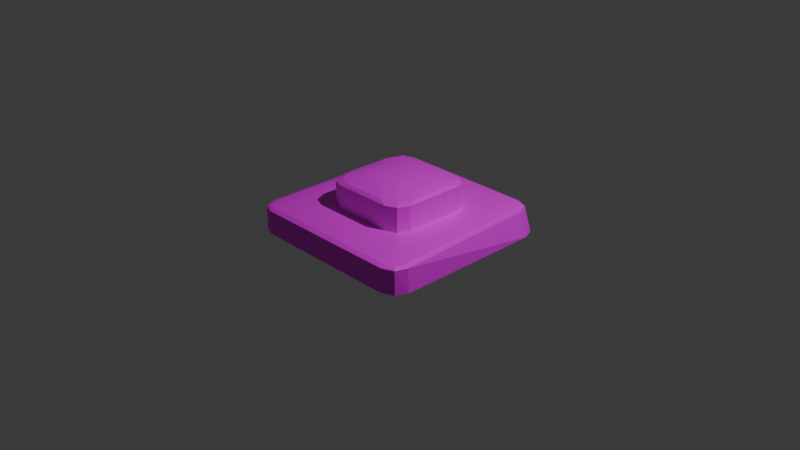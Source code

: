 # Source: player.blend  (saved by Blender 4.0.36; exported with 4.5.12 LTS)
import bpy
from mathutils import Matrix  # noqa: F401  (used for matrix-valued properties, if any)

bpy.ops.wm.read_factory_settings(use_empty=True)
scene = bpy.context.scene
scene.name = 'Scene'

# ---- collections
col_collection = bpy.data.collections.new('Collection'); scene.collection.children.link(col_collection)

# ---- images (referenced by path relative to the original .blend; pixels are not part of the script)
import os
ASSET_DIR = os.environ.get("B2B_ASSET_DIR", "")  # directory of the original .blend (textures are referenced by path, not embedded)
HERE = os.path.dirname(os.path.abspath(__file__))  # packed textures are extracted next to this script under _unpacked/

def load_image(name, relpath, width, height, colorspace="sRGB"):
    """Load a texture the original file referenced (path relative to the .blend, or extracted next to this script)."""
    p = next((c for c in (os.path.join(HERE, relpath), os.path.join(ASSET_DIR, relpath)) if relpath and os.path.exists(c)), "")
    if p:
        img = bpy.data.images.load(p, check_existing=True)
        img.name = name
    else:  # same state as the original file: an image datablock whose file is absent (Cycles renders it pink)
        img = bpy.data.images.new(name, width, height)
        img.source = "FILE"
        img.filepath = "//" + (relpath or name)
    img.colorspace_settings.name = colorspace
    return img
img_untitled = load_image('Untitled', 'player.png', 1024, 1024, 'sRGB')

# ---- materials (node trees are filled in below, after node groups)
mat_material = bpy.data.materials.new('Material')
mat_material.alpha_threshold = 0.0
mat_material.use_transparent_shadow = False
mat_material.roughness = 0.5
mat_material.line_color = (0.0, 0.0, 0.0, 1.0)

# ---- material node trees
mat_material.use_nodes = True; mat_material.node_tree.nodes.clear()
_N = mat_material.node_tree.nodes; _L = mat_material.node_tree.links
n0 = _N.new('ShaderNodeOutputMaterial'); n0.name = 'Material Output'; n0.location = (300, 300)
n1 = _N.new('ShaderNodeBsdfPrincipled'); n1.name = 'Principled BSDF'; n1.location = (10, 300)
n1.inputs[3].default_value = 1.45
n2 = _N.new('ShaderNodeTexImage'); n2.name = 'Image Texture'; n2.location = (-324, 219)
n2.image = img_untitled
_L.new(n1.outputs[0], n0.inputs[0])
_L.new(n2.outputs[0], n1.inputs[0])
n0.is_active_output = True

# ---- world
world_world = bpy.data.worlds.new('World'); scene.world = world_world
world_world.use_nodes = True; world_world.node_tree.nodes.clear()
_N = world_world.node_tree.nodes; _L = world_world.node_tree.links
n0 = _N.new('ShaderNodeOutputWorld'); n0.name = 'World Output'; n0.location = (300, 300)
n1 = _N.new('ShaderNodeBackground'); n1.name = 'Background'; n1.location = (10, 300)
n1.inputs[0].default_value = (0.05088, 0.05088, 0.05088, 1.0)
_L.new(n1.outputs[0], n0.inputs[0])
n0.is_active_output = True
world_world.color = (0.05088, 0.05088, 0.05088)
world_world.use_sun_shadow = False
world_world.sun_shadow_jitter_overblur = 0.0

# ---- cameras
cam_camera = bpy.data.cameras.new('Camera')
cam_camera.clip_end = 100.0
cam_camera.ortho_scale = 7.314

# ---- lights
light_light = bpy.data.lights.new('Light', 'POINT')
light_light.transmission_factor = 0.0
light_light.use_soft_falloff = False
light_light.energy = 1000.0
light_light.shadow_soft_size = 0.1
light_light.shadow_maximum_resolution = 0.006
light_light.use_absolute_resolution = True

# ---- meshes
me_cube = bpy.data.meshes.new('Cube')
me_cube.from_pydata([(0.8839, 1.0, 1.0), (1.0, 1.0, -1.0), (1.0, -1.0, 1.0), (1.0, -1.0, -1.0), (-1.0, 1.0, 1.0), (-1.0, 1.0, -1.0), (-1.0, -1.0, 1.0), (-1.0, -1.0, -1.0), (-0.1792, -0.1792, 3.194), (-0.5, -0.5, 2.873), (-0.1792, 0.1792, 3.194), (-0.5, 0.5, 2.873), (0.1792, -0.1792, 3.194), (0.5, -0.5, 2.873), (0.1792, 0.1792, 3.194), (0.5, 0.5, 2.873), (-0.1802, -0.1802, -3.194), (-0.5, -0.5, -2.874), (-0.5, 0.5, -2.874), (-0.1802, 0.1802, -3.194), (0.5, -0.5, -2.874), (0.1802, -0.1802, -3.194), (0.5, 0.5, -2.874), (0.1802, 0.1802, -3.194)], [], [(0, 4, 6, 2), (3, 2, 6, 7), (7, 6, 4, 5), (5, 1, 3, 7), (1, 0, 2, 3), (5, 4, 0, 1), (14, 10, 8, 12), (18, 11, 15, 22), (20, 13, 9, 17), (22, 15, 13, 20), (8, 10, 11, 9), (10, 14, 15, 11), (14, 12, 13, 15), (12, 8, 9, 13), (17, 9, 11, 18), (19, 16, 17, 18), (23, 19, 18, 22), (21, 23, 22, 20), (16, 21, 20, 17), (19, 23, 21, 16)])
_uv = me_cube.uv_layers.new(name='UVMap')
_uv.uv.foreach_set('vector', [0.4999, 0.4856, 0.4999, 0.2501, 0.7499, 0.2501, 0.7499, 0.5001, 0.4999, 0.7501, 0.4999, 0.5001, 0.7499, 0.5001, 0.7499, 0.7501, 0.7499, 0.5001, 0.7499, 0.2501, 0.9998, 0.2501, 0.9998, 0.5001, 0.9998, 0.7501, 0.7499, 0.7501, 0.7499, 0.5001, 0.9998, 0.5001, 0.4999, 0.0002106, 0.75, -1.191e-08, 0.7499, 0.2501, 0.5, 0.2501, 1.0, 0.25, 0.75, 0.25, 0.75, 0.01452, 1.0, 9.844e-10, 0.5848, 0.8349, 0.54, 0.8349, 0.54, 0.7901, 0.5848, 0.7901, 0.125, 0.7583, 0.125, 0.04009, 0.2499, 0.04009, 0.2499, 0.7583, 0.2499, 0.7583, 0.2499, 0.04009, 0.3749, 0.04009, 0.3749, 0.7583, 3.725e-09, 0.7589, 3.725e-09, 0.04069, 0.125, 0.04066, 0.125, 0.7588, 0.54, 0.7901, 0.54, 0.8349, 0.4999, 0.875, 0.4999, 0.7501, 0.1651, 2.98e-08, 0.2099, 2.98e-08, 0.2499, 0.04009, 0.125, 0.04009, 0.03951, 9.416e-06, 0.0843, 0.0, 0.125, 0.04066, 3.725e-09, 0.04069, 0.29, 2.98e-08, 0.3348, 2.98e-08, 0.3749, 0.04009, 0.2499, 0.04009, 0.3749, 0.7183, 0.3749, 2.98e-08, 0.4999, 2.98e-08, 0.4999, 0.7183, 0.4599, 0.8033, 0.4599, 0.7582, 0.4999, 0.7183, 0.4999, 0.8432, 0.4149, 0.8033, 0.4599, 0.8033, 0.4999, 0.8432, 0.3749, 0.8432, 0.4149, 0.7582, 0.4149, 0.8033, 0.3749, 0.8432, 0.3749, 0.7183, 0.4599, 0.7582, 0.4149, 0.7582, 0.3749, 0.7183, 0.4999, 0.7183, 0.4599, 0.8033, 0.4149, 0.8033, 0.4149, 0.7582, 0.4599, 0.7582])
me_cube.materials.append(mat_material)
me_cube.use_mirror_vertex_groups = False
me_cube.update()

# ---- objects
ob_cube = bpy.data.objects.new('Cube', me_cube)
ob_light = bpy.data.objects.new('Light', light_light)
ob_camera = bpy.data.objects.new('Camera', cam_camera)

# ---- transforms, parenting, visibility, modifiers, constraints
ob_cube.location = (0.0, 0.0, 0.0)
ob_cube.scale = (1.0, 1.0, 0.1566)
ob_cube.lock_rotations_4d = False
ob_cube.empty_display_type = 'ARROWS'
ob_cube.lineart.crease_threshold = 0.0
_m = ob_cube.modifiers.new('Bevel', 'BEVEL')
_m.width = 0.22
_m.width_pct = 0.22
_m.segments = 2
ob_light.location = (4.076, 1.005, 5.904)
ob_light.rotation_euler = (0.6503, 0.05522, 1.866)
ob_light.lock_rotations_4d = False
ob_light.empty_display_type = 'ARROWS'
ob_light.color = (0.0, 0.0, 0.0, 0.0)
ob_light.lineart.crease_threshold = 0.0
ob_camera.location = (7.359, -6.926, 4.958)
ob_camera.rotation_euler = (1.109, 0.0, 0.8149)
ob_camera.lock_rotations_4d = False
ob_camera.empty_display_type = 'ARROWS'
ob_camera.color = (0.0, 0.0, 0.0, 0.0)
ob_camera.display_type = 'WIRE'
ob_camera.lineart.crease_threshold = 0.0

# ---- collection membership
col_collection.objects.link(ob_cube)
col_collection.objects.link(ob_light)
col_collection.objects.link(ob_camera)

# ---- scene / render settings (as saved in the file)
scene.camera = ob_camera
scene.frame_start = 1; scene.frame_end = 250; scene.frame_set(1)
scene.render.engine = 'BLENDER_EEVEE_NEXT'
scene.cycles.sampling_pattern = 'TABULATED_SOBOL'
bpy.context.view_layer.update()
